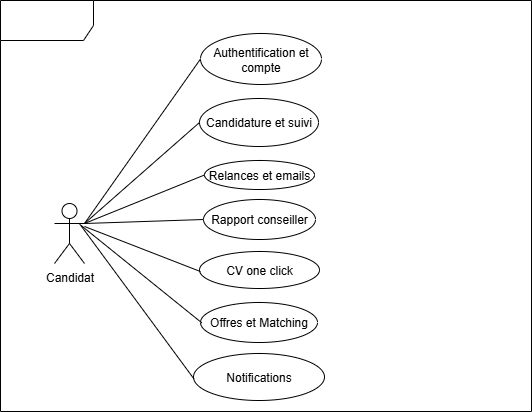

The diagram above was exported from draw.io. Its source (the exported page's mxGraphModel, read from the mxfile embedded in the PNG):
<mxGraphModel dx="1586" dy="916" grid="0" gridSize="10" guides="0" tooltips="1" connect="0" arrows="0" fold="1" page="0" pageScale="1" pageWidth="827" pageHeight="1169" math="0" shadow="0">
  <root>
    <mxCell id="0" />
    <mxCell id="1" parent="0" />
    <mxCell id="HF02-lbXZ6XkZvKTmGXT-54" value="" style="shape=umlFrame;whiteSpace=wrap;html=1;pointerEvents=0;width=93;height=40;" parent="1" vertex="1">
      <mxGeometry x="-746" y="-389" width="531" height="411" as="geometry" />
    </mxCell>
    <mxCell id="HF02-lbXZ6XkZvKTmGXT-55" value="Candidat" style="shape=umlActor;verticalLabelPosition=bottom;verticalAlign=top;html=1;" parent="1" vertex="1">
      <mxGeometry x="-692" y="-186" width="30" height="60" as="geometry" />
    </mxCell>
    <mxCell id="HF02-lbXZ6XkZvKTmGXT-56" value="Authentification et compte" style="ellipse;whiteSpace=wrap;html=1;" parent="1" vertex="1">
      <mxGeometry x="-546" y="-356" width="121" height="51" as="geometry" />
    </mxCell>
    <mxCell id="HF02-lbXZ6XkZvKTmGXT-57" value="Candidature et suivi" style="ellipse;whiteSpace=wrap;html=1;" parent="1" vertex="1">
      <mxGeometry x="-547" y="-291" width="119" height="48" as="geometry" />
    </mxCell>
    <mxCell id="HF02-lbXZ6XkZvKTmGXT-58" value="Relances et emails" style="ellipse;whiteSpace=wrap;html=1;" parent="1" vertex="1">
      <mxGeometry x="-542" y="-229" width="110" height="29" as="geometry" />
    </mxCell>
    <mxCell id="HF02-lbXZ6XkZvKTmGXT-59" value="Rapport conseiller" style="ellipse;whiteSpace=wrap;html=1;" parent="1" vertex="1">
      <mxGeometry x="-543" y="-190" width="112" height="40" as="geometry" />
    </mxCell>
    <mxCell id="HF02-lbXZ6XkZvKTmGXT-62" value="" style="endArrow=none;html=1;rounded=0;entryX=0;entryY=0.5;entryDx=0;entryDy=0;exitX=1;exitY=0.3333333333333333;exitDx=0;exitDy=0;exitPerimeter=0;" parent="1" source="HF02-lbXZ6XkZvKTmGXT-55" target="HF02-lbXZ6XkZvKTmGXT-56" edge="1">
      <mxGeometry width="50" height="50" relative="1" as="geometry">
        <mxPoint x="-653" y="-148" as="sourcePoint" />
        <mxPoint x="-640" y="-161" as="targetPoint" />
      </mxGeometry>
    </mxCell>
    <mxCell id="HF02-lbXZ6XkZvKTmGXT-63" value="" style="endArrow=none;html=1;rounded=0;entryX=0;entryY=0.5;entryDx=0;entryDy=0;exitX=1;exitY=0.3333333333333333;exitDx=0;exitDy=0;exitPerimeter=0;" parent="1" source="HF02-lbXZ6XkZvKTmGXT-55" target="HF02-lbXZ6XkZvKTmGXT-57" edge="1">
      <mxGeometry width="50" height="50" relative="1" as="geometry">
        <mxPoint x="-643" y="-138" as="sourcePoint" />
        <mxPoint x="-536" y="-311" as="targetPoint" />
      </mxGeometry>
    </mxCell>
    <mxCell id="HF02-lbXZ6XkZvKTmGXT-64" value="" style="endArrow=none;html=1;rounded=0;entryX=0;entryY=0.5;entryDx=0;entryDy=0;exitX=1;exitY=0.3333333333333333;exitDx=0;exitDy=0;exitPerimeter=0;" parent="1" source="HF02-lbXZ6XkZvKTmGXT-55" target="HF02-lbXZ6XkZvKTmGXT-58" edge="1">
      <mxGeometry width="50" height="50" relative="1" as="geometry">
        <mxPoint x="-633" y="-128" as="sourcePoint" />
        <mxPoint x="-536" y="-211" as="targetPoint" />
      </mxGeometry>
    </mxCell>
    <mxCell id="HF02-lbXZ6XkZvKTmGXT-65" value="" style="endArrow=none;html=1;rounded=0;entryX=0;entryY=0.5;entryDx=0;entryDy=0;exitX=1;exitY=0.3333333333333333;exitDx=0;exitDy=0;exitPerimeter=0;" parent="1" source="HF02-lbXZ6XkZvKTmGXT-55" target="HF02-lbXZ6XkZvKTmGXT-59" edge="1">
      <mxGeometry width="50" height="50" relative="1" as="geometry">
        <mxPoint x="-626" y="-121" as="sourcePoint" />
        <mxPoint x="-536" y="-111" as="targetPoint" />
      </mxGeometry>
    </mxCell>
    <mxCell id="HF02-lbXZ6XkZvKTmGXT-66" value="CV one click" style="ellipse;whiteSpace=wrap;html=1;" parent="1" vertex="1">
      <mxGeometry x="-547" y="-138" width="120" height="37" as="geometry" />
    </mxCell>
    <mxCell id="HF02-lbXZ6XkZvKTmGXT-67" value="" style="endArrow=none;html=1;rounded=0;entryX=0.008;entryY=0.541;entryDx=0;entryDy=0;entryPerimeter=0;exitX=1;exitY=0.383;exitDx=0;exitDy=0;exitPerimeter=0;" parent="1" source="HF02-lbXZ6XkZvKTmGXT-55" target="HF02-lbXZ6XkZvKTmGXT-66" edge="1">
      <mxGeometry width="50" height="50" relative="1" as="geometry">
        <mxPoint x="-626" y="-75" as="sourcePoint" />
        <mxPoint x="-576" y="-125" as="targetPoint" />
      </mxGeometry>
    </mxCell>
    <mxCell id="HF02-lbXZ6XkZvKTmGXT-68" value="Offres et Matching" style="ellipse;whiteSpace=wrap;html=1;" parent="1" vertex="1">
      <mxGeometry x="-546" y="-87" width="117" height="40" as="geometry" />
    </mxCell>
    <mxCell id="HF02-lbXZ6XkZvKTmGXT-69" value="" style="endArrow=none;html=1;rounded=0;entryX=0.011;entryY=0.508;entryDx=0;entryDy=0;entryPerimeter=0;exitX=0.889;exitY=0.367;exitDx=0;exitDy=0;exitPerimeter=0;" parent="1" source="HF02-lbXZ6XkZvKTmGXT-55" target="HF02-lbXZ6XkZvKTmGXT-68" edge="1">
      <mxGeometry width="50" height="50" relative="1" as="geometry">
        <mxPoint x="-651" y="-59" as="sourcePoint" />
        <mxPoint x="-601" y="-109" as="targetPoint" />
      </mxGeometry>
    </mxCell>
    <mxCell id="HF02-lbXZ6XkZvKTmGXT-70" value="Notifications" style="ellipse;whiteSpace=wrap;html=1;" parent="1" vertex="1">
      <mxGeometry x="-553" y="-36" width="131" height="47" as="geometry" />
    </mxCell>
    <mxCell id="HF02-lbXZ6XkZvKTmGXT-71" value="" style="endArrow=none;html=1;rounded=0;entryX=0.003;entryY=0.539;entryDx=0;entryDy=0;entryPerimeter=0;exitX=0.844;exitY=0.344;exitDx=0;exitDy=0;exitPerimeter=0;" parent="1" source="HF02-lbXZ6XkZvKTmGXT-55" target="HF02-lbXZ6XkZvKTmGXT-70" edge="1">
      <mxGeometry width="50" height="50" relative="1" as="geometry">
        <mxPoint x="-653" y="-9" as="sourcePoint" />
        <mxPoint x="-603" y="-59" as="targetPoint" />
      </mxGeometry>
    </mxCell>
  </root>
</mxGraphModel>